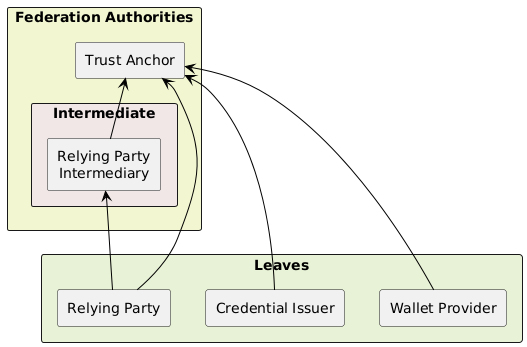

The diagram above was rendered by PlantUML. Its source (embedded in the PNG):
@startuml
!include <C4/C4_Container>

skinparam backgroundColor transparent
skinparam ArrowColor black


rectangle "Federation Authorities" as faContainer #f3F7D1 {
  rectangle "Trust Anchor" as ta 
  rectangle "Intermediate" as int1 #f1E7E6 {
  rectangle "Relying Party \nIntermediary" as rpi
 }
}


rectangle "Leaves" as leafsContainer #E8F2D6 {
  rectangle "Wallet Provider" as wp 
  rectangle "Relying Party" as rp 
  rectangle "Credential Issuer" as ci
}


rp -up-> rpi
rp -up-> ta
ci -up-> ta
rpi -up-> ta
wp -up-> ta
@enduml